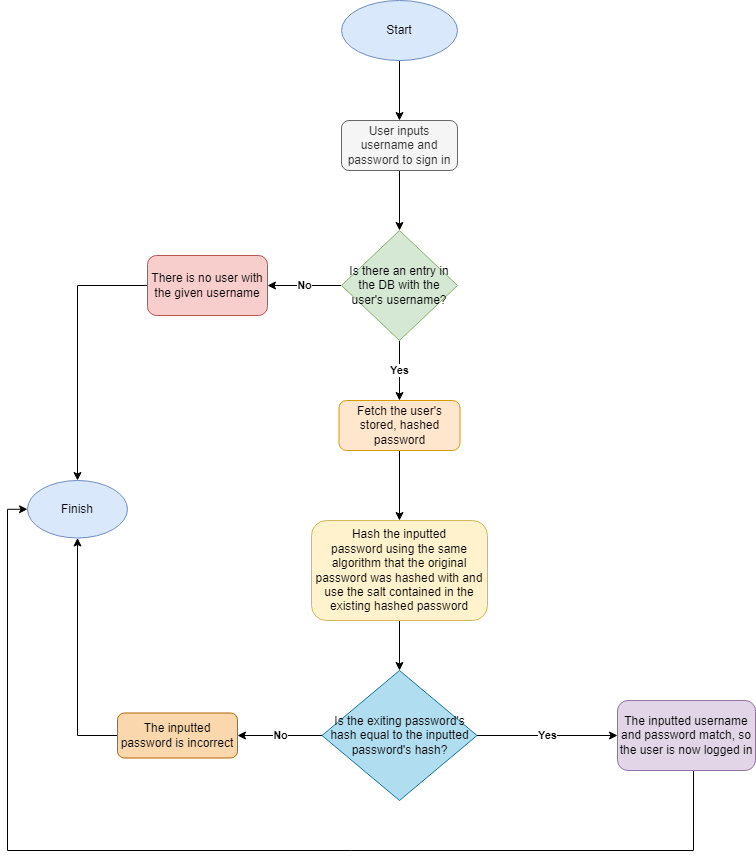

The diagram above was exported from draw.io. Its source (the exported page's mxGraphModel, read from the mxfile embedded in the PNG):
<mxGraphModel dx="1434" dy="764" grid="1" gridSize="10" guides="1" tooltips="1" connect="1" arrows="1" fold="1" page="1" pageScale="1" pageWidth="827" pageHeight="1169" math="0" shadow="0">
  <root>
    <mxCell id="0" />
    <mxCell id="1" parent="0" />
    <mxCell id="WyAFze-vUMFV6a44sqSM-15" style="edgeStyle=orthogonalEdgeStyle;rounded=0;orthogonalLoop=1;jettySize=auto;html=1;entryX=0.5;entryY=0;entryDx=0;entryDy=0;" edge="1" parent="1" source="nCutS7QHgg3bBoyphrGQ-1" target="WyAFze-vUMFV6a44sqSM-14">
      <mxGeometry relative="1" as="geometry" />
    </mxCell>
    <mxCell id="nCutS7QHgg3bBoyphrGQ-1" value="Start" style="ellipse;whiteSpace=wrap;html=1;fillColor=#dae8fc;strokeColor=#6c8ebf;" parent="1" vertex="1">
      <mxGeometry x="354" y="90" width="116" height="60" as="geometry" />
    </mxCell>
    <mxCell id="WyAFze-vUMFV6a44sqSM-7" value="&lt;b&gt;No&lt;/b&gt;" style="edgeStyle=orthogonalEdgeStyle;rounded=0;orthogonalLoop=1;jettySize=auto;html=1;entryX=1;entryY=0.5;entryDx=0;entryDy=0;" edge="1" parent="1" source="WyAFze-vUMFV6a44sqSM-1" target="WyAFze-vUMFV6a44sqSM-5">
      <mxGeometry relative="1" as="geometry" />
    </mxCell>
    <mxCell id="WyAFze-vUMFV6a44sqSM-10" value="&lt;b&gt;Yes&lt;/b&gt;" style="edgeStyle=orthogonalEdgeStyle;rounded=0;orthogonalLoop=1;jettySize=auto;html=1;entryX=0.5;entryY=0;entryDx=0;entryDy=0;" edge="1" parent="1" source="WyAFze-vUMFV6a44sqSM-1" target="WyAFze-vUMFV6a44sqSM-9">
      <mxGeometry relative="1" as="geometry" />
    </mxCell>
    <mxCell id="WyAFze-vUMFV6a44sqSM-1" value="Is there an entry in the DB with the user's username?" style="rhombus;whiteSpace=wrap;html=1;fillColor=#d5e8d4;strokeColor=#82b366;" vertex="1" parent="1">
      <mxGeometry x="354" y="320" width="116" height="110" as="geometry" />
    </mxCell>
    <mxCell id="WyAFze-vUMFV6a44sqSM-8" style="edgeStyle=orthogonalEdgeStyle;rounded=0;orthogonalLoop=1;jettySize=auto;html=1;entryX=0.5;entryY=0;entryDx=0;entryDy=0;" edge="1" parent="1" source="WyAFze-vUMFV6a44sqSM-5" target="WyAFze-vUMFV6a44sqSM-6">
      <mxGeometry relative="1" as="geometry">
        <mxPoint x="100" y="375" as="targetPoint" />
      </mxGeometry>
    </mxCell>
    <mxCell id="WyAFze-vUMFV6a44sqSM-5" value="There is no user with the given username" style="rounded=1;whiteSpace=wrap;html=1;fillColor=#f8cecc;strokeColor=#b85450;" vertex="1" parent="1">
      <mxGeometry x="160" y="345" width="120" height="60" as="geometry" />
    </mxCell>
    <mxCell id="WyAFze-vUMFV6a44sqSM-6" value="Finish" style="ellipse;whiteSpace=wrap;html=1;fillColor=#dae8fc;strokeColor=#6c8ebf;" vertex="1" parent="1">
      <mxGeometry x="40" y="570" width="100" height="57.5" as="geometry" />
    </mxCell>
    <mxCell id="WyAFze-vUMFV6a44sqSM-12" style="edgeStyle=orthogonalEdgeStyle;rounded=0;orthogonalLoop=1;jettySize=auto;html=1;entryX=0.5;entryY=0;entryDx=0;entryDy=0;" edge="1" parent="1" source="WyAFze-vUMFV6a44sqSM-9" target="WyAFze-vUMFV6a44sqSM-11">
      <mxGeometry relative="1" as="geometry" />
    </mxCell>
    <mxCell id="WyAFze-vUMFV6a44sqSM-9" value="Fetch the user's stored, hashed password" style="rounded=1;whiteSpace=wrap;html=1;fillColor=#ffe6cc;strokeColor=#d79b00;" vertex="1" parent="1">
      <mxGeometry x="351.5" y="490" width="121" height="50" as="geometry" />
    </mxCell>
    <mxCell id="WyAFze-vUMFV6a44sqSM-18" style="edgeStyle=orthogonalEdgeStyle;rounded=0;orthogonalLoop=1;jettySize=auto;html=1;entryX=0.5;entryY=0;entryDx=0;entryDy=0;" edge="1" parent="1" source="WyAFze-vUMFV6a44sqSM-11" target="WyAFze-vUMFV6a44sqSM-17">
      <mxGeometry relative="1" as="geometry" />
    </mxCell>
    <mxCell id="WyAFze-vUMFV6a44sqSM-11" value="Hash the inputted &lt;br&gt;password using the same algorithm that the original password was hashed with and use the salt contained in the existing hashed password" style="rounded=1;whiteSpace=wrap;html=1;fillColor=#fff2cc;strokeColor=#d6b656;" vertex="1" parent="1">
      <mxGeometry x="324" y="610" width="176" height="100" as="geometry" />
    </mxCell>
    <mxCell id="WyAFze-vUMFV6a44sqSM-16" style="edgeStyle=orthogonalEdgeStyle;rounded=0;orthogonalLoop=1;jettySize=auto;html=1;entryX=0.5;entryY=0;entryDx=0;entryDy=0;" edge="1" parent="1" source="WyAFze-vUMFV6a44sqSM-14" target="WyAFze-vUMFV6a44sqSM-1">
      <mxGeometry relative="1" as="geometry" />
    </mxCell>
    <mxCell id="WyAFze-vUMFV6a44sqSM-14" value="User inputs username and password to sign in" style="rounded=1;whiteSpace=wrap;html=1;fillColor=#f5f5f5;fontColor=#333333;strokeColor=#666666;" vertex="1" parent="1">
      <mxGeometry x="354" y="210" width="116" height="50" as="geometry" />
    </mxCell>
    <mxCell id="WyAFze-vUMFV6a44sqSM-20" value="&lt;b&gt;No&lt;/b&gt;" style="edgeStyle=orthogonalEdgeStyle;rounded=0;orthogonalLoop=1;jettySize=auto;html=1;entryX=1;entryY=0.5;entryDx=0;entryDy=0;" edge="1" parent="1" source="WyAFze-vUMFV6a44sqSM-17" target="WyAFze-vUMFV6a44sqSM-19">
      <mxGeometry relative="1" as="geometry" />
    </mxCell>
    <mxCell id="WyAFze-vUMFV6a44sqSM-23" value="&lt;b&gt;Yes&lt;/b&gt;" style="edgeStyle=orthogonalEdgeStyle;rounded=0;orthogonalLoop=1;jettySize=auto;html=1;entryX=0;entryY=0.5;entryDx=0;entryDy=0;" edge="1" parent="1" source="WyAFze-vUMFV6a44sqSM-17" target="WyAFze-vUMFV6a44sqSM-22">
      <mxGeometry relative="1" as="geometry" />
    </mxCell>
    <mxCell id="WyAFze-vUMFV6a44sqSM-17" value="Is the exiting password's hash equal to the inputted password's hash?" style="rhombus;whiteSpace=wrap;html=1;fillColor=#b1ddf0;strokeColor=#10739e;" vertex="1" parent="1">
      <mxGeometry x="334.5" y="760" width="155" height="130" as="geometry" />
    </mxCell>
    <mxCell id="WyAFze-vUMFV6a44sqSM-21" style="edgeStyle=orthogonalEdgeStyle;rounded=0;orthogonalLoop=1;jettySize=auto;html=1;entryX=0.5;entryY=1;entryDx=0;entryDy=0;exitX=0;exitY=0.5;exitDx=0;exitDy=0;" edge="1" parent="1" source="WyAFze-vUMFV6a44sqSM-19" target="WyAFze-vUMFV6a44sqSM-6">
      <mxGeometry relative="1" as="geometry" />
    </mxCell>
    <mxCell id="WyAFze-vUMFV6a44sqSM-19" value="The inputted password is incorrect" style="rounded=1;whiteSpace=wrap;html=1;fillColor=#fad7ac;strokeColor=#b46504;" vertex="1" parent="1">
      <mxGeometry x="130" y="802.5" width="120" height="45" as="geometry" />
    </mxCell>
    <mxCell id="WyAFze-vUMFV6a44sqSM-24" style="edgeStyle=orthogonalEdgeStyle;rounded=0;orthogonalLoop=1;jettySize=auto;html=1;entryX=0;entryY=0.5;entryDx=0;entryDy=0;exitX=0.551;exitY=1.007;exitDx=0;exitDy=0;exitPerimeter=0;" edge="1" parent="1" source="WyAFze-vUMFV6a44sqSM-22" target="WyAFze-vUMFV6a44sqSM-6">
      <mxGeometry relative="1" as="geometry">
        <Array as="points">
          <mxPoint x="706" y="940" />
          <mxPoint x="20" y="940" />
          <mxPoint x="20" y="599" />
        </Array>
      </mxGeometry>
    </mxCell>
    <mxCell id="WyAFze-vUMFV6a44sqSM-22" value="The inputted username and password match, so the user is now logged in" style="rounded=1;whiteSpace=wrap;html=1;fillColor=#e1d5e7;strokeColor=#9673a6;" vertex="1" parent="1">
      <mxGeometry x="630" y="790" width="138" height="70" as="geometry" />
    </mxCell>
  </root>
</mxGraphModel>